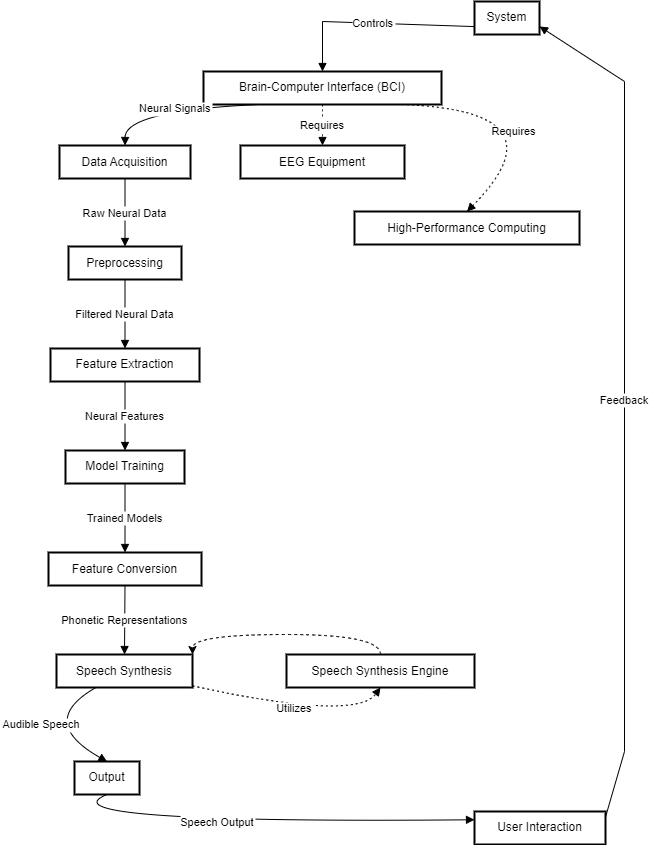

The diagram above was exported from draw.io. Its source (the exported page's mxGraphModel, read from the mxfile embedded in the PNG):
<mxGraphModel dx="1843" dy="796" grid="1" gridSize="10" guides="1" tooltips="1" connect="1" arrows="1" fold="1" page="1" pageScale="1" pageWidth="850" pageHeight="1100" math="0" shadow="0">
  <root>
    <mxCell id="0" />
    <mxCell id="1" parent="0" />
    <mxCell id="vh-5Eh_p1qCLKyogLYAQ-1" value="System" style="whiteSpace=wrap;strokeWidth=2;" parent="1" vertex="1">
      <mxGeometry x="490" y="80" width="65" height="33" as="geometry" />
    </mxCell>
    <mxCell id="vh-5Eh_p1qCLKyogLYAQ-2" value="Brain-Computer Interface (BCI)" style="whiteSpace=wrap;strokeWidth=2;" parent="1" vertex="1">
      <mxGeometry x="219" y="150" width="238" height="33" as="geometry" />
    </mxCell>
    <mxCell id="vh-5Eh_p1qCLKyogLYAQ-3" value="Data Acquisition" style="whiteSpace=wrap;strokeWidth=2;" parent="1" vertex="1">
      <mxGeometry x="75" y="224" width="131" height="33" as="geometry" />
    </mxCell>
    <mxCell id="vh-5Eh_p1qCLKyogLYAQ-4" value="Preprocessing" style="whiteSpace=wrap;strokeWidth=2;" parent="1" vertex="1">
      <mxGeometry x="84" y="325" width="113" height="33" as="geometry" />
    </mxCell>
    <mxCell id="vh-5Eh_p1qCLKyogLYAQ-5" value="Feature Extraction" style="whiteSpace=wrap;strokeWidth=2;" parent="1" vertex="1">
      <mxGeometry x="66" y="427" width="149" height="33" as="geometry" />
    </mxCell>
    <mxCell id="vh-5Eh_p1qCLKyogLYAQ-6" value="Model Training" style="whiteSpace=wrap;strokeWidth=2;" parent="1" vertex="1">
      <mxGeometry x="81" y="529" width="119" height="33" as="geometry" />
    </mxCell>
    <mxCell id="vh-5Eh_p1qCLKyogLYAQ-7" value="Feature Conversion" style="whiteSpace=wrap;strokeWidth=2;" parent="1" vertex="1">
      <mxGeometry x="64" y="631" width="153" height="33" as="geometry" />
    </mxCell>
    <mxCell id="vh-5Eh_p1qCLKyogLYAQ-8" value="Speech Synthesis" style="whiteSpace=wrap;strokeWidth=2;" parent="1" vertex="1">
      <mxGeometry x="72" y="733" width="136" height="33" as="geometry" />
    </mxCell>
    <mxCell id="vh-5Eh_p1qCLKyogLYAQ-9" value="Output" style="whiteSpace=wrap;strokeWidth=2;" parent="1" vertex="1">
      <mxGeometry x="90" y="840" width="65" height="33" as="geometry" />
    </mxCell>
    <mxCell id="vh-5Eh_p1qCLKyogLYAQ-10" value="User Interaction" style="whiteSpace=wrap;strokeWidth=2;" parent="1" vertex="1">
      <mxGeometry x="490" y="890" width="131" height="33" as="geometry" />
    </mxCell>
    <mxCell id="vh-5Eh_p1qCLKyogLYAQ-11" value="EEG Equipment" style="whiteSpace=wrap;strokeWidth=2;" parent="1" vertex="1">
      <mxGeometry x="256" y="224" width="164" height="33" as="geometry" />
    </mxCell>
    <mxCell id="vh-5Eh_p1qCLKyogLYAQ-12" value="High-Performance Computing" style="whiteSpace=wrap;strokeWidth=2;" parent="1" vertex="1">
      <mxGeometry x="370" y="290" width="225" height="33" as="geometry" />
    </mxCell>
    <mxCell id="vh-5Eh_p1qCLKyogLYAQ-53" style="edgeStyle=orthogonalEdgeStyle;rounded=0;orthogonalLoop=1;jettySize=auto;html=1;exitX=0.5;exitY=0;exitDx=0;exitDy=0;entryX=1;entryY=0;entryDx=0;entryDy=0;curved=1;dashed=1;" parent="1" source="vh-5Eh_p1qCLKyogLYAQ-13" target="vh-5Eh_p1qCLKyogLYAQ-8" edge="1">
      <mxGeometry relative="1" as="geometry" />
    </mxCell>
    <mxCell id="vh-5Eh_p1qCLKyogLYAQ-13" value="Speech Synthesis Engine" style="whiteSpace=wrap;strokeWidth=2;" parent="1" vertex="1">
      <mxGeometry x="302" y="733" width="188" height="33" as="geometry" />
    </mxCell>
    <mxCell id="vh-5Eh_p1qCLKyogLYAQ-14" value="Controls" style="curved=0;startArrow=none;endArrow=block;exitX=0;exitY=0.76;entryX=0.5;entryY=-0.01;rounded=0;" parent="1" source="vh-5Eh_p1qCLKyogLYAQ-1" target="vh-5Eh_p1qCLKyogLYAQ-2" edge="1">
      <mxGeometry relative="1" as="geometry">
        <Array as="points">
          <mxPoint x="338" y="100" />
        </Array>
      </mxGeometry>
    </mxCell>
    <mxCell id="vh-5Eh_p1qCLKyogLYAQ-15" value="Neural Signals" style="curved=1;startArrow=none;endArrow=block;exitX=0.23;exitY=1.01;entryX=0.5;entryY=-0.01;rounded=0;" parent="1" source="vh-5Eh_p1qCLKyogLYAQ-2" target="vh-5Eh_p1qCLKyogLYAQ-3" edge="1">
      <mxGeometry relative="1" as="geometry">
        <Array as="points">
          <mxPoint x="141" y="189" />
        </Array>
      </mxGeometry>
    </mxCell>
    <mxCell id="vh-5Eh_p1qCLKyogLYAQ-16" value="Raw Neural Data" style="curved=1;startArrow=none;endArrow=block;exitX=0.5;exitY=1;entryX=0.5;entryY=0.01;rounded=0;" parent="1" source="vh-5Eh_p1qCLKyogLYAQ-3" target="vh-5Eh_p1qCLKyogLYAQ-4" edge="1">
      <mxGeometry relative="1" as="geometry">
        <Array as="points" />
      </mxGeometry>
    </mxCell>
    <mxCell id="vh-5Eh_p1qCLKyogLYAQ-17" value="Filtered Neural Data" style="curved=1;startArrow=none;endArrow=block;exitX=0.5;exitY=1.02;entryX=0.5;entryY=0.01;rounded=0;" parent="1" source="vh-5Eh_p1qCLKyogLYAQ-4" target="vh-5Eh_p1qCLKyogLYAQ-5" edge="1">
      <mxGeometry relative="1" as="geometry">
        <Array as="points" />
      </mxGeometry>
    </mxCell>
    <mxCell id="vh-5Eh_p1qCLKyogLYAQ-18" value="Neural Features" style="curved=1;startArrow=none;endArrow=block;exitX=0.5;exitY=1.02;entryX=0.5;entryY=0;rounded=0;" parent="1" source="vh-5Eh_p1qCLKyogLYAQ-5" target="vh-5Eh_p1qCLKyogLYAQ-6" edge="1">
      <mxGeometry relative="1" as="geometry">
        <Array as="points" />
      </mxGeometry>
    </mxCell>
    <mxCell id="vh-5Eh_p1qCLKyogLYAQ-19" value="Trained Models" style="curved=1;startArrow=none;endArrow=block;exitX=0.5;exitY=1.01;entryX=0.5;entryY=-0.01;rounded=0;" parent="1" source="vh-5Eh_p1qCLKyogLYAQ-6" target="vh-5Eh_p1qCLKyogLYAQ-7" edge="1">
      <mxGeometry relative="1" as="geometry">
        <Array as="points" />
      </mxGeometry>
    </mxCell>
    <mxCell id="vh-5Eh_p1qCLKyogLYAQ-20" value="Phonetic Representations" style="curved=1;startArrow=none;endArrow=block;exitX=0.5;exitY=1.01;entryX=0.5;entryY=-0.01;rounded=0;" parent="1" source="vh-5Eh_p1qCLKyogLYAQ-7" target="vh-5Eh_p1qCLKyogLYAQ-8" edge="1">
      <mxGeometry relative="1" as="geometry">
        <Array as="points" />
      </mxGeometry>
    </mxCell>
    <mxCell id="vh-5Eh_p1qCLKyogLYAQ-21" value="Audible Speech" style="curved=1;startArrow=none;endArrow=block;exitX=0.29;exitY=1;entryX=0.5;entryY=0.01;rounded=0;" parent="1" source="vh-5Eh_p1qCLKyogLYAQ-8" target="vh-5Eh_p1qCLKyogLYAQ-9" edge="1">
      <mxGeometry relative="1" as="geometry">
        <Array as="points">
          <mxPoint x="52" y="800" />
        </Array>
      </mxGeometry>
    </mxCell>
    <mxCell id="vh-5Eh_p1qCLKyogLYAQ-22" value="Speech Output" style="curved=1;startArrow=none;endArrow=block;exitX=0.5;exitY=1.02;entryX=0;entryY=0.25;rounded=0;" parent="1" source="vh-5Eh_p1qCLKyogLYAQ-9" target="vh-5Eh_p1qCLKyogLYAQ-10" edge="1">
      <mxGeometry relative="1" as="geometry">
        <Array as="points">
          <mxPoint x="52" y="902" />
        </Array>
      </mxGeometry>
    </mxCell>
    <mxCell id="vh-5Eh_p1qCLKyogLYAQ-23" value="Feedback" style="curved=0;startArrow=none;endArrow=block;exitX=1;exitY=0.17;entryX=1.01;entryY=0.76;rounded=0;" parent="1" source="vh-5Eh_p1qCLKyogLYAQ-10" target="vh-5Eh_p1qCLKyogLYAQ-1" edge="1">
      <mxGeometry relative="1" as="geometry">
        <Array as="points">
          <mxPoint x="640" y="830" />
          <mxPoint x="640" y="160" />
        </Array>
      </mxGeometry>
    </mxCell>
    <mxCell id="vh-5Eh_p1qCLKyogLYAQ-24" value="Requires" style="curved=1;dashed=1;dashPattern=2 3;startArrow=none;endArrow=block;exitX=0.5;exitY=1.01;entryX=0.5;entryY=-0.01;rounded=0;" parent="1" source="vh-5Eh_p1qCLKyogLYAQ-2" target="vh-5Eh_p1qCLKyogLYAQ-11" edge="1">
      <mxGeometry relative="1" as="geometry">
        <Array as="points" />
      </mxGeometry>
    </mxCell>
    <mxCell id="vh-5Eh_p1qCLKyogLYAQ-25" value="Requires" style="curved=1;dashed=1;dashPattern=2 3;startArrow=none;endArrow=block;exitX=0.84;exitY=1.01;entryX=0.5;entryY=-0.01;rounded=0;" parent="1" source="vh-5Eh_p1qCLKyogLYAQ-2" target="vh-5Eh_p1qCLKyogLYAQ-12" edge="1">
      <mxGeometry x="0.4107" y="-22" relative="1" as="geometry">
        <Array as="points">
          <mxPoint x="582" y="189" />
        </Array>
        <mxPoint x="-1" as="offset" />
      </mxGeometry>
    </mxCell>
    <mxCell id="vh-5Eh_p1qCLKyogLYAQ-26" value="Utilizes" style="curved=1;dashed=1;dashPattern=2 3;startArrow=none;endArrow=block;exitX=1;exitY=0.95;entryX=0.5;entryY=1;rounded=0;entryDx=0;entryDy=0;" parent="1" source="vh-5Eh_p1qCLKyogLYAQ-8" target="vh-5Eh_p1qCLKyogLYAQ-13" edge="1">
      <mxGeometry relative="1" as="geometry">
        <Array as="points">
          <mxPoint x="371" y="800" />
        </Array>
      </mxGeometry>
    </mxCell>
  </root>
</mxGraphModel>